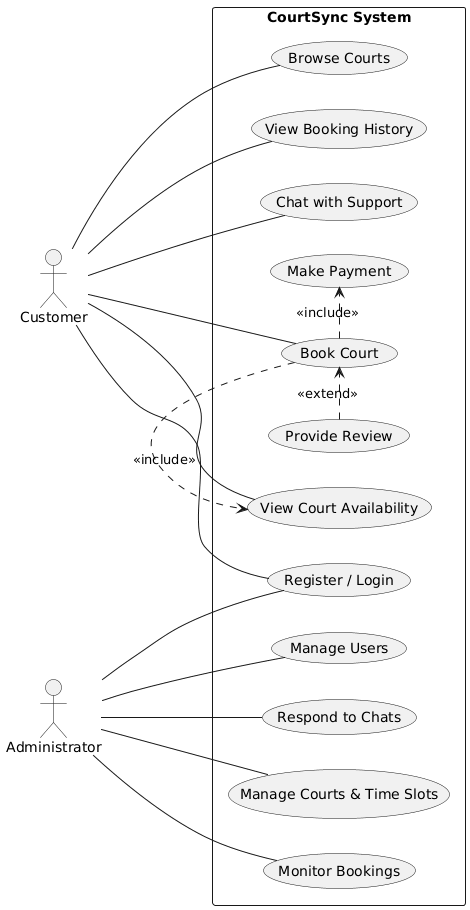

The diagram above was rendered by PlantUML. Its source (embedded in the PNG):
@startuml
left to right direction
skinparam packageStyle rectangle

actor "Customer" as U
actor "Administrator" as A

rectangle "CourtSync System" {
  usecase "Register / Login" as UC_Auth
  
  usecase "Browse Courts" as UC_BC
  usecase "View Court Availability" as UC_VA
  usecase "Book Court" as UC_BK
  usecase "Make Payment" as UC_MP
  usecase "View Booking History" as UC_VH
  usecase "Provide Review" as UC_PR
  usecase "Chat with Support" as UC_Chat
  
  usecase "Manage Courts & Time Slots" as UC_MC
  usecase "Monitor Bookings" as UC_MB
  usecase "Manage Users" as UC_MU
  usecase "Respond to Chats" as UC_RC
}

U -- UC_Auth
U -- UC_BC
U -- UC_VA
U -- UC_BK
U -- UC_VH
U -- UC_Chat

A -- UC_Auth
A -- UC_MC
A -- UC_MB
A -- UC_MU
A -- UC_RC

UC_BK .> UC_VA : <<include>>
UC_BK .> UC_MP : <<include>>
UC_PR .> UC_BK : <<extend>>

@enduml